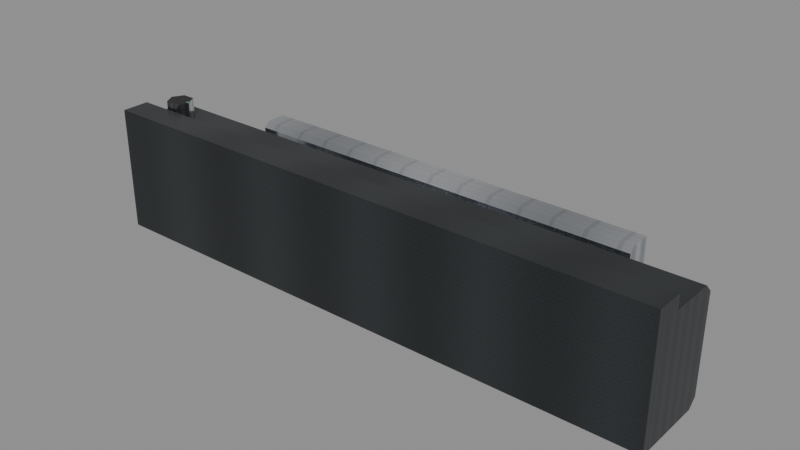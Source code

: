 # Source: SEC_Magnetic_Door_Lock.blend  (saved by Blender 5.2.44; exported with 4.5.12 LTS)
import bpy
from mathutils import Matrix  # noqa: F401  (used for matrix-valued properties, if any)

bpy.ops.wm.read_factory_settings(use_empty=True)
scene = bpy.context.scene
scene.name = 'Scene'

# ---- images (referenced by path relative to the original .blend; pixels are not part of the script)
import os
ASSET_DIR = os.environ.get("B2B_ASSET_DIR", "")  # directory of the original .blend (textures are referenced by path, not embedded)
HERE = os.path.dirname(os.path.abspath(__file__))  # packed textures are extracted next to this script under _unpacked/

def load_image(name, relpath, width, height, colorspace="sRGB"):
    """Load a texture the original file referenced (path relative to the .blend, or extracted next to this script)."""
    p = next((c for c in (os.path.join(HERE, relpath), os.path.join(ASSET_DIR, relpath)) if relpath and os.path.exists(c)), "")
    if p:
        img = bpy.data.images.load(p, check_existing=True)
        img.name = name
    else:  # same state as the original file: an image datablock whose file is absent (Cycles renders it pink)
        img = bpy.data.images.new(name, width, height)
        img.source = "FILE"
        img.filepath = "//" + (relpath or name)
    img.colorspace_settings.name = colorspace
    return img
img_t_security_atlas = load_image('T_Security_Atlas', '_unpacked/T_Security_Atlas.19e9626c.png', 512, 512, 'sRGB')

# ---- materials (node trees are filled in below, after node groups)
mat_m_security_atlas = bpy.data.materials.new('M_Security_Atlas')
mat_m_security_atlas.diffuse_color = (0.22, 0.24, 0.27, 1.0)
mat_m_metal = bpy.data.materials.new('M_Metal')
mat_m_metal.diffuse_color = (0.85, 0.88, 0.92, 1.0)

# ---- material node trees
mat_m_security_atlas.use_nodes = True; mat_m_security_atlas.node_tree.nodes.clear()
_N = mat_m_security_atlas.node_tree.nodes; _L = mat_m_security_atlas.node_tree.links
n0 = _N.new('ShaderNodeOutputMaterial'); n0.name = 'Material Output'; n0.location = (300, 0)
n1 = _N.new('ShaderNodeBsdfPrincipled'); n1.name = 'Principled BSDF'; n1.location = (0, 0)
n1.inputs[1].default_value = 0.65
n1.inputs[2].default_value = 0.28
n1.inputs[10].default_value = 0.005
n2 = _N.new('ShaderNodeTexImage'); n2.name = 'Image Texture'; n2.location = (-300, 0)
n2.image = img_t_security_atlas
_L.new(n1.outputs[0], n0.inputs[0])
_L.new(n2.outputs[0], n1.inputs[0])
n0.is_active_output = True
mat_m_metal.use_nodes = True; mat_m_metal.node_tree.nodes.clear()
_N = mat_m_metal.node_tree.nodes; _L = mat_m_metal.node_tree.links
n0 = _N.new('ShaderNodeOutputMaterial'); n0.name = 'Material Output'; n0.location = (300, 0)
n1 = _N.new('ShaderNodeBsdfPrincipled'); n1.name = 'Principled BSDF'; n1.location = (0, 0)
n1.inputs[1].default_value = 0.98
n1.inputs[2].default_value = 0.14
n1.inputs[10].default_value = 0.005
n2 = _N.new('ShaderNodeTexImage'); n2.name = 'Image Texture'; n2.location = (-300, 0)
n2.image = img_t_security_atlas
_L.new(n1.outputs[0], n0.inputs[0])
_L.new(n2.outputs[0], n1.inputs[0])
n0.is_active_output = True

# ---- meshes
me_mount_brackets_mesh = bpy.data.meshes.new('Mount_Brackets_Mesh')
me_mount_brackets_mesh.from_pydata([(-0.125, 0.0, -0.024), (-0.125, 0.006, -0.024), (-0.125, 0.006, 0.024), (-0.125, 0.012, 0.024), (-0.125, 0.012, 0.03), (-0.125, 0.0, 0.03), (0.125, 0.0, -0.024), (0.125, 0.006, -0.024), (0.125, 0.006, 0.024), (0.125, 0.012, 0.024), (0.125, 0.012, 0.03), (0.125, 0.0, 0.03), (-0.1168, 0.006, -0.012), (-0.1168, 0.009, -0.012), (-0.1184, 0.006, -0.009229), (-0.1184, 0.009, -0.009229), (-0.1216, 0.006, -0.009229), (-0.1216, 0.009, -0.009229), (-0.1232, 0.006, -0.012), (-0.1232, 0.009, -0.012), (-0.1216, 0.006, -0.01477), (-0.1216, 0.009, -0.01477), (-0.1184, 0.006, -0.01477), (-0.1184, 0.009, -0.01477), (-0.1168, 0.006, 0.012), (-0.1168, 0.009, 0.012), (-0.1184, 0.006, 0.01477), (-0.1184, 0.009, 0.01477), (-0.1216, 0.006, 0.01477), (-0.1216, 0.009, 0.01477), (-0.1232, 0.006, 0.012), (-0.1232, 0.009, 0.012), (-0.1216, 0.006, 0.009229), (-0.1216, 0.009, 0.009229), (-0.1184, 0.006, 0.009229), (-0.1184, 0.009, 0.009229), (0.1232, 0.006, -0.012), (0.1232, 0.009, -0.012), (0.1216, 0.006, -0.009229), (0.1216, 0.009, -0.009229), (0.1184, 0.006, -0.009229), (0.1184, 0.009, -0.009229), (0.1168, 0.006, -0.012), (0.1168, 0.009, -0.012), (0.1184, 0.006, -0.01477), (0.1184, 0.009, -0.01477), (0.1216, 0.006, -0.01477), (0.1216, 0.009, -0.01477), (0.1232, 0.006, 0.012), (0.1232, 0.009, 0.012), (0.1216, 0.006, 0.01477), (0.1216, 0.009, 0.01477), (0.1184, 0.006, 0.01477), (0.1184, 0.009, 0.01477), (0.1168, 0.006, 0.012), (0.1168, 0.009, 0.012), (0.1184, 0.006, 0.009229), (0.1184, 0.009, 0.009229), (0.1216, 0.006, 0.009229), (0.1216, 0.009, 0.009229), (-0.047, 0.006, 0.024), (-0.047, 0.006, 0.027), (-0.0485, 0.008598, 0.024), (-0.0485, 0.008598, 0.027), (-0.0515, 0.008598, 0.024), (-0.0515, 0.008598, 0.027), (-0.053, 0.006, 0.024), (-0.053, 0.006, 0.027), (-0.0515, 0.003402, 0.024), (-0.0515, 0.003402, 0.027), (-0.0485, 0.003402, 0.024), (-0.0485, 0.003402, 0.027), (0.053, 0.006, 0.024), (0.053, 0.006, 0.027), (0.0515, 0.008598, 0.024), (0.0515, 0.008598, 0.027), (0.0485, 0.008598, 0.024), (0.0485, 0.008598, 0.027), (0.047, 0.006, 0.024), (0.047, 0.006, 0.027), (0.0485, 0.003402, 0.024), (0.0485, 0.003402, 0.027), (0.0515, 0.003402, 0.024), (0.0515, 0.003402, 0.027)], [], [(5, 4, 3, 2, 1, 0), (6, 7, 8, 9, 10, 11), (0, 1, 7, 6), (1, 2, 8, 7), (2, 3, 9, 8), (3, 4, 10, 9), (4, 5, 11, 10), (5, 0, 6, 11), (12, 13, 15, 14), (14, 15, 17, 16), (16, 17, 19, 18), (18, 19, 21, 20), (20, 21, 23, 22), (22, 23, 13, 12), (13, 23, 21, 19, 17, 15), (24, 25, 27, 26), (26, 27, 29, 28), (28, 29, 31, 30), (30, 31, 33, 32), (32, 33, 35, 34), (34, 35, 25, 24), (25, 35, 33, 31, 29, 27), (36, 37, 39, 38), (38, 39, 41, 40), (40, 41, 43, 42), (42, 43, 45, 44), (44, 45, 47, 46), (46, 47, 37, 36), (37, 47, 45, 43, 41, 39), (48, 49, 51, 50), (50, 51, 53, 52), (52, 53, 55, 54), (54, 55, 57, 56), (56, 57, 59, 58), (58, 59, 49, 48), (49, 59, 57, 55, 53, 51), (60, 62, 63, 61), (62, 64, 65, 63), (64, 66, 67, 65), (66, 68, 69, 67), (68, 70, 71, 69), (70, 60, 61, 71), (61, 63, 65, 67, 69, 71), (72, 74, 75, 73), (74, 76, 77, 75), (76, 78, 79, 77), (78, 80, 81, 79), (80, 82, 83, 81), (82, 72, 73, 83), (73, 75, 77, 79, 81, 83)])
me_mount_brackets_mesh.polygons.foreach_set('material_index', [0, 0, 0, 0, 0, 0, 0, 0, 1, 1, 1, 1, 1, 1, 1, 1, 1, 1, 1, 1, 1, 1, 1, 1, 1, 1, 1, 1, 1, 1, 1, 1, 1, 1, 1, 1, 1, 1, 1, 1, 1, 1, 1, 1, 1, 1, 1, 1, 1, 1])
_k = set([(0, 1), (0, 5), (0, 6), (1, 2), (1, 7), (2, 3), (2, 8), (3, 4), (3, 9), (4, 5), (4, 10), (5, 11), (6, 7), (6, 11), (7, 8), (8, 9), (9, 10), (10, 11), (12, 13), (12, 14), (12, 22), (13, 15), (13, 23), (14, 15), (14, 16), (15, 17), (16, 17), (16, 18), (17, 19), (18, 19), (18, 20), (19, 21), (20, 21), (20, 22), (21, 23), (22, 23), (24, 25), (24, 26), (24, 34), (25, 27), (25, 35), (26, 27), (26, 28), (27, 29), (28, 29), (28, 30), (29, 31), (30, 31), (30, 32), (31, 33), (32, 33), (32, 34), (33, 35), (34, 35), (36, 37), (36, 38), (36, 46), (37, 39), (37, 47), (38, 39), (38, 40), (39, 41), (40, 41), (40, 42), (41, 43), (42, 43), (42, 44), (43, 45), (44, 45), (44, 46), (45, 47), (46, 47), (48, 49), (48, 50), (48, 58), (49, 51), (49, 59), (50, 51), (50, 52), (51, 53), (52, 53), (52, 54), (53, 55), (54, 55), (54, 56), (55, 57), (56, 57), (56, 58), (57, 59), (58, 59), (60, 61), (60, 62), (60, 70), (61, 63), (61, 71), (62, 63), (62, 64), (63, 65), (64, 65), (64, 66), (65, 67), (66, 67), (66, 68), (67, 69), (68, 69), (68, 70), (69, 71), (70, 71), (72, 73), (72, 74), (72, 82), (73, 75), (73, 83), (74, 75), (74, 76), (75, 77), (76, 77), (76, 78), (77, 79), (78, 79), (78, 80), (79, 81), (80, 81), (80, 82), (81, 83), (82, 83)])
me_mount_brackets_mesh.attributes.new('sharp_edge', 'BOOLEAN', 'EDGE').data.foreach_set('value', [ (min(e.vertices), max(e.vertices)) in _k for e in me_mount_brackets_mesh.edges])
_uv = me_mount_brackets_mesh.uv_layers.new(name='Float2')
_uv.uv.foreach_set('vector', [0.05, 0.95, 0.45, 0.95, 0.45, 0.9056, 0.25, 0.9056, 0.25, 0.55, 0.05, 0.55, 0.05, 0.55, 0.25, 0.55, 0.25, 0.9056, 0.45, 0.9056, 0.45, 0.95, 0.05, 0.95, 0.05, 0.55, 0.05, 0.95, 0.45, 0.95, 0.45, 0.55, 0.05, 0.55, 0.05, 0.95, 0.45, 0.95, 0.45, 0.55, 0.05, 0.55, 0.05, 0.95, 0.45, 0.95, 0.45, 0.55, 0.05, 0.55, 0.05, 0.95, 0.45, 0.95, 0.45, 0.55, 0.05, 0.95, 0.05, 0.55, 0.45, 0.55, 0.45, 0.95, 0.05, 0.95, 0.05, 0.55, 0.45, 0.55, 0.45, 0.95, 0.55, 0.55, 0.95, 0.55, 0.95, 0.95, 0.55, 0.95, 0.95, 0.55, 0.95, 0.95, 0.55, 0.95, 0.55, 0.55, 0.55, 0.95, 0.95, 0.95, 0.95, 0.55, 0.55, 0.55, 0.55, 0.95, 0.95, 0.95, 0.95, 0.55, 0.55, 0.55, 0.55, 0.55, 0.55, 0.95, 0.95, 0.95, 0.95, 0.55, 0.55, 0.55, 0.95, 0.55, 0.95, 0.95, 0.55, 0.95, 0.95, 0.75, 0.85, 0.55, 0.65, 0.55, 0.55, 0.75, 0.65, 0.95, 0.85, 0.95, 0.55, 0.55, 0.95, 0.55, 0.95, 0.95, 0.55, 0.95, 0.95, 0.55, 0.95, 0.95, 0.55, 0.95, 0.55, 0.55, 0.55, 0.95, 0.95, 0.95, 0.95, 0.55, 0.55, 0.55, 0.55, 0.95, 0.95, 0.95, 0.95, 0.55, 0.55, 0.55, 0.55, 0.55, 0.55, 0.95, 0.95, 0.95, 0.95, 0.55, 0.55, 0.55, 0.95, 0.55, 0.95, 0.95, 0.55, 0.95, 0.95, 0.75, 0.85, 0.55, 0.65, 0.55, 0.55, 0.75, 0.65, 0.95, 0.85, 0.95, 0.55, 0.55, 0.95, 0.55, 0.95, 0.95, 0.55, 0.95, 0.95, 0.55, 0.95, 0.95, 0.55, 0.95, 0.55, 0.55, 0.55, 0.95, 0.95, 0.95, 0.95, 0.55, 0.55, 0.55, 0.55, 0.95, 0.95, 0.95, 0.95, 0.55, 0.55, 0.55, 0.55, 0.55, 0.55, 0.95, 0.95, 0.95, 0.95, 0.55, 0.55, 0.55, 0.95, 0.55, 0.95, 0.95, 0.55, 0.95, 0.95, 0.75, 0.85, 0.55, 0.65, 0.55, 0.55, 0.75, 0.65, 0.95, 0.85, 0.95, 0.55, 0.55, 0.95, 0.55, 0.95, 0.95, 0.55, 0.95, 0.95, 0.55, 0.95, 0.95, 0.55, 0.95, 0.55, 0.55, 0.55, 0.95, 0.95, 0.95, 0.95, 0.55, 0.55, 0.55, 0.55, 0.95, 0.95, 0.95, 0.95, 0.55, 0.55, 0.55, 0.55, 0.55, 0.55, 0.95, 0.95, 0.95, 0.95, 0.55, 0.55, 0.55, 0.95, 0.55, 0.95, 0.95, 0.55, 0.95, 0.95, 0.75, 0.85, 0.55, 0.65, 0.55, 0.55, 0.75, 0.65, 0.95, 0.85, 0.95, 0.55, 0.55, 0.95, 0.55, 0.95, 0.95, 0.55, 0.95, 0.95, 0.55, 0.55, 0.55, 0.55, 0.95, 0.95, 0.95, 0.95, 0.55, 0.55, 0.55, 0.55, 0.95, 0.95, 0.95, 0.95, 0.55, 0.55, 0.55, 0.55, 0.95, 0.95, 0.95, 0.55, 0.55, 0.95, 0.55, 0.95, 0.95, 0.55, 0.95, 0.55, 0.55, 0.95, 0.55, 0.95, 0.95, 0.55, 0.95, 0.95, 0.75, 0.85, 0.95, 0.65, 0.95, 0.55, 0.75, 0.65, 0.55, 0.85, 0.55, 0.55, 0.55, 0.95, 0.55, 0.95, 0.95, 0.55, 0.95, 0.95, 0.55, 0.55, 0.55, 0.55, 0.95, 0.95, 0.95, 0.95, 0.55, 0.55, 0.55, 0.55, 0.95, 0.95, 0.95, 0.95, 0.55, 0.55, 0.55, 0.55, 0.95, 0.95, 0.95, 0.55, 0.55, 0.95, 0.55, 0.95, 0.95, 0.55, 0.95, 0.55, 0.55, 0.95, 0.55, 0.95, 0.95, 0.55, 0.95, 0.95, 0.75, 0.85, 0.95, 0.65, 0.95, 0.55, 0.75, 0.65, 0.55, 0.85, 0.55])
me_mount_brackets_mesh.materials.append(mat_m_security_atlas)
me_mount_brackets_mesh.materials.append(mat_m_metal)
me_mount_brackets_mesh.update()
me_magnet_housing_mesh = bpy.data.meshes.new('Magnet_Housing_Mesh')
me_magnet_housing_mesh.from_pydata([(-0.125, 0.006, -0.024), (-0.125, 0.0315, -0.024), (-0.125, 0.035, -0.0205), (-0.125, 0.035, 0.0205), (-0.125, 0.0315, 0.024), (-0.125, 0.006, 0.024), (0.125, 0.006, -0.024), (0.125, 0.0315, -0.024), (0.125, 0.035, -0.0205), (0.125, 0.035, 0.0205), (0.125, 0.0315, 0.024), (0.125, 0.006, 0.024), (-0.125, 0.035, -0.0205), (-0.095, 0.035, -0.0205), (-0.095, 0.035, 0.0205), (-0.125, 0.035, 0.0205), (0.125, 0.035, -0.0205), (0.125, 0.035, -0.0025), (-0.095, 0.035, -0.0025), (-0.095, 0.033, -0.0025), (0.125, 0.033, -0.0025), (0.125, 0.033, 0.0025), (-0.095, 0.033, 0.0025), (0.125, 0.035, 0.0205), (0.125, 0.035, 0.0025), (-0.095, 0.035, 0.0025), (-0.1065, 0.035, 0.0), (-0.1065, 0.0375, 0.0), (-0.1082, 0.035, 0.003031), (-0.1082, 0.0375, 0.003031), (-0.1117, 0.035, 0.003031), (-0.1117, 0.0375, 0.003031), (-0.1135, 0.035, 4.286e-19), (-0.1135, 0.0375, 4.286e-19), (-0.1117, 0.035, -0.003031), (-0.1117, 0.0375, -0.003031), (-0.1082, 0.035, -0.003031), (-0.1082, 0.0375, -0.003031), (-0.1045, 0.018, 0.024), (-0.1045, 0.018, 0.033), (-0.1072, 0.02276, 0.024), (-0.1072, 0.02276, 0.033), (-0.1128, 0.02276, 0.024), (-0.1128, 0.02276, 0.033), (-0.1155, 0.018, 0.024), (-0.1155, 0.018, 0.033), (-0.1128, 0.01324, 0.024), (-0.1128, 0.01324, 0.033), (-0.1072, 0.01324, 0.024), (-0.1072, 0.01324, 0.033), (-0.1178, 0.035, -0.015), (-0.1178, 0.0364, -0.015), (-0.1189, 0.035, -0.01309), (-0.1189, 0.0364, -0.01309), (-0.1211, 0.035, -0.01309), (-0.1211, 0.0364, -0.01309), (-0.1222, 0.035, -0.015), (-0.1222, 0.0364, -0.015), (-0.1211, 0.035, -0.01691), (-0.1211, 0.0364, -0.01691), (-0.1189, 0.035, -0.01691), (-0.1189, 0.0364, -0.01691), (-0.1178, 0.035, 0.015), (-0.1178, 0.0364, 0.015), (-0.1189, 0.035, 0.01691), (-0.1189, 0.0364, 0.01691), (-0.1211, 0.035, 0.01691), (-0.1211, 0.0364, 0.01691), (-0.1222, 0.035, 0.015), (-0.1222, 0.0364, 0.015), (-0.1211, 0.035, 0.01309), (-0.1211, 0.0364, 0.01309), (-0.1189, 0.035, 0.01309), (-0.1189, 0.0364, 0.01309)], [], [(5, 4, 3, 2, 1, 0), (6, 7, 8, 9, 10, 11), (0, 1, 7, 6), (1, 2, 8, 7), (3, 4, 10, 9), (4, 5, 11, 10), (5, 0, 6, 11), (12, 13, 14, 15), (13, 18, 17, 16), (18, 19, 20, 17), (19, 22, 21, 20), (22, 25, 24, 21), (25, 14, 23, 24), (26, 27, 29, 28), (28, 29, 31, 30), (30, 31, 33, 32), (32, 33, 35, 34), (34, 35, 37, 36), (36, 37, 27, 26), (27, 37, 35, 33, 31, 29), (38, 40, 41, 39), (40, 42, 43, 41), (42, 44, 45, 43), (44, 46, 47, 45), (46, 48, 49, 47), (48, 38, 39, 49), (39, 41, 43, 45, 47, 49), (50, 51, 53, 52), (52, 53, 55, 54), (54, 55, 57, 56), (56, 57, 59, 58), (58, 59, 61, 60), (60, 61, 51, 50), (51, 61, 59, 57, 55, 53), (62, 63, 65, 64), (64, 65, 67, 66), (66, 67, 69, 68), (68, 69, 71, 70), (70, 71, 73, 72), (72, 73, 63, 62), (63, 73, 71, 69, 67, 65)])
me_magnet_housing_mesh.polygons.foreach_set('material_index', [0, 0, 0, 0, 0, 0, 0, 0, 1, 0, 0, 0, 1, 1, 1, 1, 1, 1, 1, 0, 1, 1, 1, 1, 1, 1, 0, 1, 1, 1, 1, 1, 1, 1, 1, 1, 1, 1, 1, 1, 1])
_k = set([(0, 1), (0, 5), (0, 6), (1, 2), (1, 7), (2, 3), (2, 8), (3, 4), (3, 9), (4, 5), (4, 10), (5, 11), (6, 7), (6, 11), (7, 8), (8, 9), (9, 10), (10, 11), (12, 13), (12, 15), (13, 14), (13, 16), (13, 18), (14, 15), (14, 23), (14, 25), (16, 17), (17, 18), (17, 20), (18, 19), (19, 20), (19, 22), (20, 21), (21, 22), (21, 24), (22, 25), (23, 24), (24, 25), (26, 27), (26, 28), (26, 36), (27, 29), (27, 37), (28, 29), (28, 30), (29, 31), (30, 31), (30, 32), (31, 33), (32, 33), (32, 34), (33, 35), (34, 35), (34, 36), (35, 37), (36, 37), (38, 39), (38, 40), (38, 48), (39, 41), (39, 49), (40, 41), (40, 42), (41, 43), (42, 43), (42, 44), (43, 45), (44, 45), (44, 46), (45, 47), (46, 47), (46, 48), (47, 49), (48, 49), (50, 51), (50, 52), (50, 60), (51, 53), (51, 61), (52, 53), (52, 54), (53, 55), (54, 55), (54, 56), (55, 57), (56, 57), (56, 58), (57, 59), (58, 59), (58, 60), (59, 61), (60, 61), (62, 63), (62, 64), (62, 72), (63, 65), (63, 73), (64, 65), (64, 66), (65, 67), (66, 67), (66, 68), (67, 69), (68, 69), (68, 70), (69, 71), (70, 71), (70, 72), (71, 73), (72, 73)])
me_magnet_housing_mesh.attributes.new('sharp_edge', 'BOOLEAN', 'EDGE').data.foreach_set('value', [ (min(e.vertices), max(e.vertices)) in _k for e in me_magnet_housing_mesh.edges])
_uv = me_magnet_housing_mesh.uv_layers.new(name='Float2')
_uv.uv.foreach_set('vector', [0.05, 0.95, 0.4017, 0.95, 0.45, 0.9208, 0.45, 0.5792, 0.4017, 0.55, 0.05, 0.55, 0.05, 0.55, 0.4017, 0.55, 0.45, 0.5792, 0.45, 0.9208, 0.4017, 0.95, 0.05, 0.95, 0.05, 0.55, 0.05, 0.95, 0.45, 0.95, 0.45, 0.55, 0.05, 0.55, 0.05, 0.95, 0.45, 0.95, 0.45, 0.55, 0.05, 0.55, 0.05, 0.95, 0.45, 0.95, 0.45, 0.55, 0.05, 0.95, 0.05, 0.55, 0.45, 0.55, 0.45, 0.95, 0.05, 0.95, 0.05, 0.55, 0.45, 0.55, 0.45, 0.95, 0.45, 0.05, 0.05, 0.05, 0.05, 0.45, 0.45, 0.45, 0.95, 0.55, 0.95, 0.95, 0.55, 0.95, 0.55, 0.55, 0.55, 0.45, 0.55, 0.05, 0.75, 0.05, 0.75, 0.45, 0.55, 0.05, 0.55, 0.45, 0.75, 0.45, 0.75, 0.05, 0.55, 0.05, 0.55, 0.45, 0.75, 0.45, 0.75, 0.05, 0.95, 0.55, 0.95, 0.95, 0.55, 0.95, 0.55, 0.55, 0.55, 0.55, 0.95, 0.55, 0.95, 0.95, 0.55, 0.95, 0.95, 0.55, 0.95, 0.95, 0.55, 0.95, 0.55, 0.55, 0.55, 0.95, 0.95, 0.95, 0.95, 0.55, 0.55, 0.55, 0.55, 0.95, 0.95, 0.95, 0.95, 0.55, 0.55, 0.55, 0.55, 0.55, 0.55, 0.95, 0.95, 0.95, 0.95, 0.55, 0.55, 0.55, 0.95, 0.55, 0.95, 0.95, 0.55, 0.95, 0.79, 0.25, 0.77, 0.2, 0.73, 0.2, 0.71, 0.25, 0.73, 0.3, 0.77, 0.3, 0.55, 0.55, 0.95, 0.55, 0.95, 0.95, 0.55, 0.95, 0.95, 0.55, 0.55, 0.55, 0.55, 0.95, 0.95, 0.95, 0.95, 0.55, 0.55, 0.55, 0.55, 0.95, 0.95, 0.95, 0.95, 0.55, 0.55, 0.55, 0.55, 0.95, 0.95, 0.95, 0.55, 0.55, 0.95, 0.55, 0.95, 0.95, 0.55, 0.95, 0.55, 0.55, 0.95, 0.55, 0.95, 0.95, 0.55, 0.95, 0.75, 0.25, 0.7, 0.45, 0.6, 0.45, 0.55, 0.25, 0.6, 0.05, 0.7, 0.05, 0.55, 0.55, 0.95, 0.55, 0.95, 0.95, 0.55, 0.95, 0.95, 0.55, 0.95, 0.95, 0.55, 0.95, 0.55, 0.55, 0.55, 0.95, 0.95, 0.95, 0.95, 0.55, 0.55, 0.55, 0.55, 0.95, 0.95, 0.95, 0.95, 0.55, 0.55, 0.55, 0.55, 0.55, 0.55, 0.95, 0.95, 0.95, 0.95, 0.55, 0.55, 0.55, 0.95, 0.55, 0.95, 0.95, 0.55, 0.95, 0.95, 0.75, 0.85, 0.55, 0.65, 0.55, 0.55, 0.75, 0.65, 0.95, 0.85, 0.95, 0.55, 0.55, 0.95, 0.55, 0.95, 0.95, 0.55, 0.95, 0.95, 0.55, 0.95, 0.95, 0.55, 0.95, 0.55, 0.55, 0.55, 0.95, 0.95, 0.95, 0.95, 0.55, 0.55, 0.55, 0.55, 0.95, 0.95, 0.95, 0.95, 0.55, 0.55, 0.55, 0.55, 0.55, 0.55, 0.95, 0.95, 0.95, 0.95, 0.55, 0.55, 0.55, 0.95, 0.55, 0.95, 0.95, 0.55, 0.95, 0.95, 0.75, 0.85, 0.55, 0.65, 0.55, 0.55, 0.75, 0.65, 0.95, 0.85, 0.95])
me_magnet_housing_mesh.materials.append(mat_m_security_atlas)
me_magnet_housing_mesh.materials.append(mat_m_metal)
me_magnet_housing_mesh.update()
me_armature_plate_mesh = bpy.data.meshes.new('Armature_Plate_Mesh')
me_armature_plate_mesh.from_pydata([(-0.09, 0.0055, -0.019), (-0.09, -0.003, -0.019), (-0.09, -0.0055, -0.0165), (-0.09, -0.0055, 0.0165), (-0.09, -0.003, 0.019), (-0.09, 0.0055, 0.019), (0.09, 0.0055, -0.019), (0.09, -0.003, -0.019), (0.09, -0.0055, -0.0165), (0.09, -0.0055, 0.0165), (0.09, -0.003, 0.019), (0.09, 0.0055, 0.019), (0.0065, -0.0055, 0.0), (0.0065, -0.007, 0.0), (0.004596, -0.0055, 0.004596), (0.004596, -0.007, 0.004596), (3.98e-19, -0.0055, 0.0065), (3.98e-19, -0.007, 0.0065), (-0.004596, -0.0055, 0.004596), (-0.004596, -0.007, 0.004596), (-0.0065, -0.0055, 7.96e-19), (-0.0065, -0.007, 7.96e-19), (-0.004596, -0.0055, -0.004596), (-0.004596, -0.007, -0.004596), (-1.194e-18, -0.0055, -0.0065), (-1.194e-18, -0.007, -0.0065), (0.004596, -0.0055, -0.004596), (0.004596, -0.007, -0.004596), (0.0032, -0.007, 0.0), (0.0032, -0.0078, 0.0), (0.0016, -0.007, 0.002771), (0.0016, -0.0078, 0.002771), (-0.0016, -0.007, 0.002771), (-0.0016, -0.0078, 0.002771), (-0.0032, -0.007, 3.919e-19), (-0.0032, -0.0078, 3.919e-19), (-0.0016, -0.007, -0.002771), (-0.0016, -0.0078, -0.002771), (0.0016, -0.007, -0.002771), (0.0016, -0.0078, -0.002771), (0.012, 0.0055, 0.0), (0.012, 0.0085, 0.0), (0.008485, 0.0055, 0.008485), (0.008485, 0.0085, 0.008485), (7.348e-19, 0.0055, 0.012), (7.348e-19, 0.0085, 0.012), (-0.008485, 0.0055, 0.008485), (-0.008485, 0.0085, 0.008485), (-0.012, 0.0055, 1.47e-18), (-0.012, 0.0085, 1.47e-18), (-0.008485, 0.0055, -0.008485), (-0.008485, 0.0085, -0.008485), (-2.204e-18, 0.0055, -0.012), (-2.204e-18, 0.0085, -0.012), (0.008485, 0.0055, -0.008485), (0.008485, 0.0085, -0.008485), (-0.06344, 0.0055, 0.001556), (-0.06344, 0.0095, 0.001556), (-0.06656, 0.0055, 0.001556), (-0.06656, 0.0095, 0.001556), (-0.06656, 0.0055, -0.001556), (-0.06656, 0.0095, -0.001556), (-0.06344, 0.0055, -0.001556), (-0.06344, 0.0095, -0.001556), (0.06656, 0.0055, 0.001556), (0.06656, 0.0095, 0.001556), (0.06344, 0.0055, 0.001556), (0.06344, 0.0095, 0.001556), (0.06344, 0.0055, -0.001556), (0.06344, 0.0095, -0.001556), (0.06656, 0.0055, -0.001556), (0.06656, 0.0095, -0.001556)], [], [(5, 0, 1, 2, 3, 4), (6, 11, 10, 9, 8, 7), (0, 6, 7, 1), (1, 7, 8, 2), (2, 8, 9, 3), (3, 9, 10, 4), (4, 10, 11, 5), (5, 11, 6, 0), (12, 14, 15, 13), (14, 16, 17, 15), (16, 18, 19, 17), (18, 20, 21, 19), (20, 22, 23, 21), (22, 24, 25, 23), (24, 26, 27, 25), (26, 12, 13, 27), (13, 15, 17, 19, 21, 23, 25, 27), (28, 30, 31, 29), (30, 32, 33, 31), (32, 34, 35, 33), (34, 36, 37, 35), (36, 38, 39, 37), (38, 28, 29, 39), (29, 31, 33, 35, 37, 39), (40, 41, 43, 42), (42, 43, 45, 44), (44, 45, 47, 46), (46, 47, 49, 48), (48, 49, 51, 50), (50, 51, 53, 52), (52, 53, 55, 54), (54, 55, 41, 40), (41, 55, 53, 51, 49, 47, 45, 43), (56, 57, 59, 58), (58, 59, 61, 60), (60, 61, 63, 62), (62, 63, 57, 56), (57, 63, 61, 59), (64, 65, 67, 66), (66, 67, 69, 68), (68, 69, 71, 70), (70, 71, 65, 64), (65, 71, 69, 67)])
me_armature_plate_mesh.polygons.foreach_set('material_index', [1, 1, 1, 1, 1, 1, 1, 1, 1, 1, 1, 1, 1, 1, 1, 1, 1, 1, 1, 1, 1, 1, 1, 1, 0, 0, 0, 0, 0, 0, 0, 0, 0, 1, 1, 1, 1, 1, 1, 1, 1, 1, 1])
_k = set([(0, 1), (0, 5), (0, 6), (1, 2), (1, 7), (2, 3), (2, 8), (3, 4), (3, 9), (4, 5), (4, 10), (5, 11), (6, 7), (6, 11), (7, 8), (8, 9), (9, 10), (10, 11), (12, 13), (12, 14), (12, 26), (13, 15), (13, 27), (14, 15), (14, 16), (15, 17), (16, 17), (16, 18), (17, 19), (18, 19), (18, 20), (19, 21), (20, 21), (20, 22), (21, 23), (22, 23), (22, 24), (23, 25), (24, 25), (24, 26), (25, 27), (26, 27), (28, 29), (28, 30), (28, 38), (29, 31), (29, 39), (30, 31), (30, 32), (31, 33), (32, 33), (32, 34), (33, 35), (34, 35), (34, 36), (35, 37), (36, 37), (36, 38), (37, 39), (38, 39), (40, 41), (40, 42), (40, 54), (41, 43), (41, 55), (42, 43), (42, 44), (43, 45), (44, 45), (44, 46), (45, 47), (46, 47), (46, 48), (47, 49), (48, 49), (48, 50), (49, 51), (50, 51), (50, 52), (51, 53), (52, 53), (52, 54), (53, 55), (54, 55), (56, 57), (56, 58), (56, 62), (57, 59), (57, 63), (58, 59), (58, 60), (59, 61), (60, 61), (60, 62), (61, 63), (62, 63), (64, 65), (64, 66), (64, 70), (65, 67), (65, 71), (66, 67), (66, 68), (67, 69), (68, 69), (68, 70), (69, 71), (70, 71)])
me_armature_plate_mesh.attributes.new('sharp_edge', 'BOOLEAN', 'EDGE').data.foreach_set('value', [ (min(e.vertices), max(e.vertices)) in _k for e in me_armature_plate_mesh.edges])
_uv = me_armature_plate_mesh.uv_layers.new(name='Float2')
_uv.uv.foreach_set('vector', [0.95, 0.95, 0.95, 0.55, 0.6409, 0.55, 0.55, 0.5763, 0.55, 0.9237, 0.6409, 0.95, 0.95, 0.55, 0.95, 0.95, 0.6409, 0.95, 0.55, 0.9237, 0.55, 0.5763, 0.6409, 0.55, 0.55, 0.95, 0.95, 0.95, 0.95, 0.55, 0.55, 0.55, 0.55, 0.95, 0.95, 0.95, 0.95, 0.55, 0.55, 0.55, 0.55, 0.55, 0.95, 0.55, 0.95, 0.95, 0.55, 0.95, 0.55, 0.55, 0.95, 0.55, 0.95, 0.95, 0.55, 0.95, 0.55, 0.55, 0.95, 0.55, 0.95, 0.95, 0.55, 0.95, 0.55, 0.95, 0.95, 0.95, 0.95, 0.55, 0.55, 0.55, 0.95, 0.55, 0.95, 0.95, 0.55, 0.95, 0.55, 0.55, 0.95, 0.95, 0.55, 0.95, 0.55, 0.55, 0.95, 0.55, 0.95, 0.95, 0.55, 0.95, 0.55, 0.55, 0.95, 0.55, 0.95, 0.95, 0.95, 0.55, 0.55, 0.55, 0.55, 0.95, 0.95, 0.95, 0.95, 0.55, 0.55, 0.55, 0.55, 0.95, 0.55, 0.95, 0.95, 0.95, 0.95, 0.55, 0.55, 0.55, 0.55, 0.95, 0.95, 0.95, 0.95, 0.55, 0.55, 0.55, 0.95, 0.55, 0.95, 0.95, 0.55, 0.95, 0.55, 0.55, 0.95, 0.75, 0.8914, 0.8914, 0.75, 0.95, 0.6086, 0.8914, 0.55, 0.75, 0.6086, 0.6086, 0.75, 0.55, 0.8914, 0.6086, 0.95, 0.55, 0.95, 0.95, 0.55, 0.95, 0.55, 0.55, 0.95, 0.95, 0.55, 0.95, 0.55, 0.55, 0.95, 0.55, 0.95, 0.95, 0.95, 0.55, 0.55, 0.55, 0.55, 0.95, 0.95, 0.95, 0.95, 0.55, 0.55, 0.55, 0.55, 0.95, 0.55, 0.95, 0.95, 0.95, 0.95, 0.55, 0.55, 0.55, 0.95, 0.55, 0.95, 0.95, 0.55, 0.95, 0.55, 0.55, 0.95, 0.75, 0.85, 0.95, 0.65, 0.95, 0.55, 0.75, 0.65, 0.55, 0.85, 0.55, 0.55, 0.05, 0.75, 0.05, 0.75, 0.45, 0.55, 0.45, 0.75, 0.05, 0.75, 0.45, 0.55, 0.45, 0.55, 0.05, 0.75, 0.05, 0.75, 0.45, 0.55, 0.45, 0.55, 0.05, 0.55, 0.45, 0.75, 0.45, 0.75, 0.05, 0.55, 0.05, 0.55, 0.45, 0.75, 0.45, 0.75, 0.05, 0.55, 0.05, 0.55, 0.05, 0.55, 0.45, 0.75, 0.45, 0.75, 0.05, 0.55, 0.05, 0.55, 0.45, 0.75, 0.45, 0.75, 0.05, 0.55, 0.05, 0.75, 0.05, 0.75, 0.45, 0.55, 0.45, 0.75, 0.25, 0.7207, 0.1086, 0.65, 0.05, 0.5793, 0.1086, 0.55, 0.25, 0.5793, 0.3914, 0.65, 0.45, 0.7207, 0.3914, 0.95, 0.55, 0.95, 0.95, 0.55, 0.95, 0.55, 0.55, 0.55, 0.95, 0.95, 0.95, 0.95, 0.55, 0.55, 0.55, 0.55, 0.55, 0.55, 0.95, 0.95, 0.95, 0.95, 0.55, 0.55, 0.55, 0.95, 0.55, 0.95, 0.95, 0.55, 0.95, 0.95, 0.95, 0.95, 0.55, 0.55, 0.55, 0.55, 0.95, 0.95, 0.55, 0.95, 0.95, 0.55, 0.95, 0.55, 0.55, 0.55, 0.95, 0.95, 0.95, 0.95, 0.55, 0.55, 0.55, 0.55, 0.55, 0.55, 0.95, 0.95, 0.95, 0.95, 0.55, 0.55, 0.55, 0.95, 0.55, 0.95, 0.95, 0.55, 0.95, 0.95, 0.95, 0.95, 0.55, 0.55, 0.55, 0.55, 0.95])
me_armature_plate_mesh.materials.append(mat_m_security_atlas)
me_armature_plate_mesh.materials.append(mat_m_metal)
me_armature_plate_mesh.update()

# ---- objects
ob_sec_magnetic_door_lock = bpy.data.objects.new('SEC_Magnetic_Door_Lock', None)
ob_mount_brackets = bpy.data.objects.new('Mount_Brackets', me_mount_brackets_mesh)
ob_magnet_housing = bpy.data.objects.new('Magnet_Housing', me_magnet_housing_mesh)
ob_armature_plate_root = bpy.data.objects.new('Armature_Plate_Root', None)
ob_armature_plate = bpy.data.objects.new('Armature_Plate', me_armature_plate_mesh)

# ---- transforms, parenting, visibility, modifiers, constraints
ob_sec_magnetic_door_lock.location = (0.0, 0.0, 0.0)
ob_sec_magnetic_door_lock.empty_display_type = 'ARROWS'
ob_sec_magnetic_door_lock.empty_display_size = 0.08
ob_mount_brackets.parent = ob_sec_magnetic_door_lock
ob_mount_brackets.location = (0.0, 0.0, 0.0)
_m = ob_mount_brackets.modifiers.new('WeightedNormal', 'WEIGHTED_NORMAL')
_m.keep_sharp = True
ob_magnet_housing.parent = ob_sec_magnetic_door_lock
ob_magnet_housing.location = (0.0, 0.0, 0.0)
_m = ob_magnet_housing.modifiers.new('WeightedNormal', 'WEIGHTED_NORMAL')
_m.keep_sharp = True
ob_armature_plate_root.parent = ob_sec_magnetic_door_lock
ob_armature_plate_root.location = (0.0, 0.0525, 0.0)
ob_armature_plate_root.empty_display_size = 0.05
ob_armature_plate.parent = ob_armature_plate_root
ob_armature_plate.location = (0.0, 0.0, 0.0)
_m = ob_armature_plate.modifiers.new('WeightedNormal', 'WEIGHTED_NORMAL')
_m.keep_sharp = True

# ---- collection membership
scene.collection.objects.link(ob_sec_magnetic_door_lock)
scene.collection.objects.link(ob_mount_brackets)
scene.collection.objects.link(ob_magnet_housing)
scene.collection.objects.link(ob_armature_plate_root)
scene.collection.objects.link(ob_armature_plate)

# ---- scene / render settings (as saved in the file)
scene.frame_start = 1; scene.frame_end = 250; scene.frame_set(1)
scene.render.engine = 'BLENDER_EEVEE_NEXT'
scene.render.bake_bias = 0.0
scene.render.bake_samples = 0
scene.render.compositor_device = 'GPU'
scene.eevee.use_volume_custom_range = False
scene.eevee.fast_gi_thickness_near = 0.1
scene.eevee.fast_gi_thickness_far = 0.0
scene.eevee.ray_tracing_options.screen_trace_thickness = 0.1
bpy.context.view_layer.update()

# ---- added for rendering (the .blend has no active camera and no usable light): camera, sun + grey world if the file has none
cam_auto = bpy.data.cameras.new('AutoCamera')
cam_auto.lens = 50.0
cam_auto.sensor_width = 36.0
cam_auto.clip_end = 1000.0
ob_auto_camera = bpy.data.objects.new('AutoCamera', cam_auto)
scene.collection.objects.link(ob_auto_camera)
ob_auto_camera.location = (0.244079, -0.261895, 0.199763)
ob_auto_camera.rotation_euler = (1.09748, -7.21219e-08, 0.694738)
scene.camera = ob_auto_camera
light_auto_sun = bpy.data.lights.new('AutoSun', 'SUN')
light_auto_sun.energy = 3.0
light_auto_sun.angle = 0.0523599
ob_auto_sun = bpy.data.objects.new('AutoSun', light_auto_sun)
scene.collection.objects.link(ob_auto_sun)
ob_auto_sun.rotation_euler = (0.872665, 0.174533, 0.523599)
if scene.world is None:
    world_auto = bpy.data.worlds.new('AutoWorld')
    world_auto.color = (0.3, 0.3, 0.3)
    scene.world = world_auto
bpy.context.view_layer.update()

